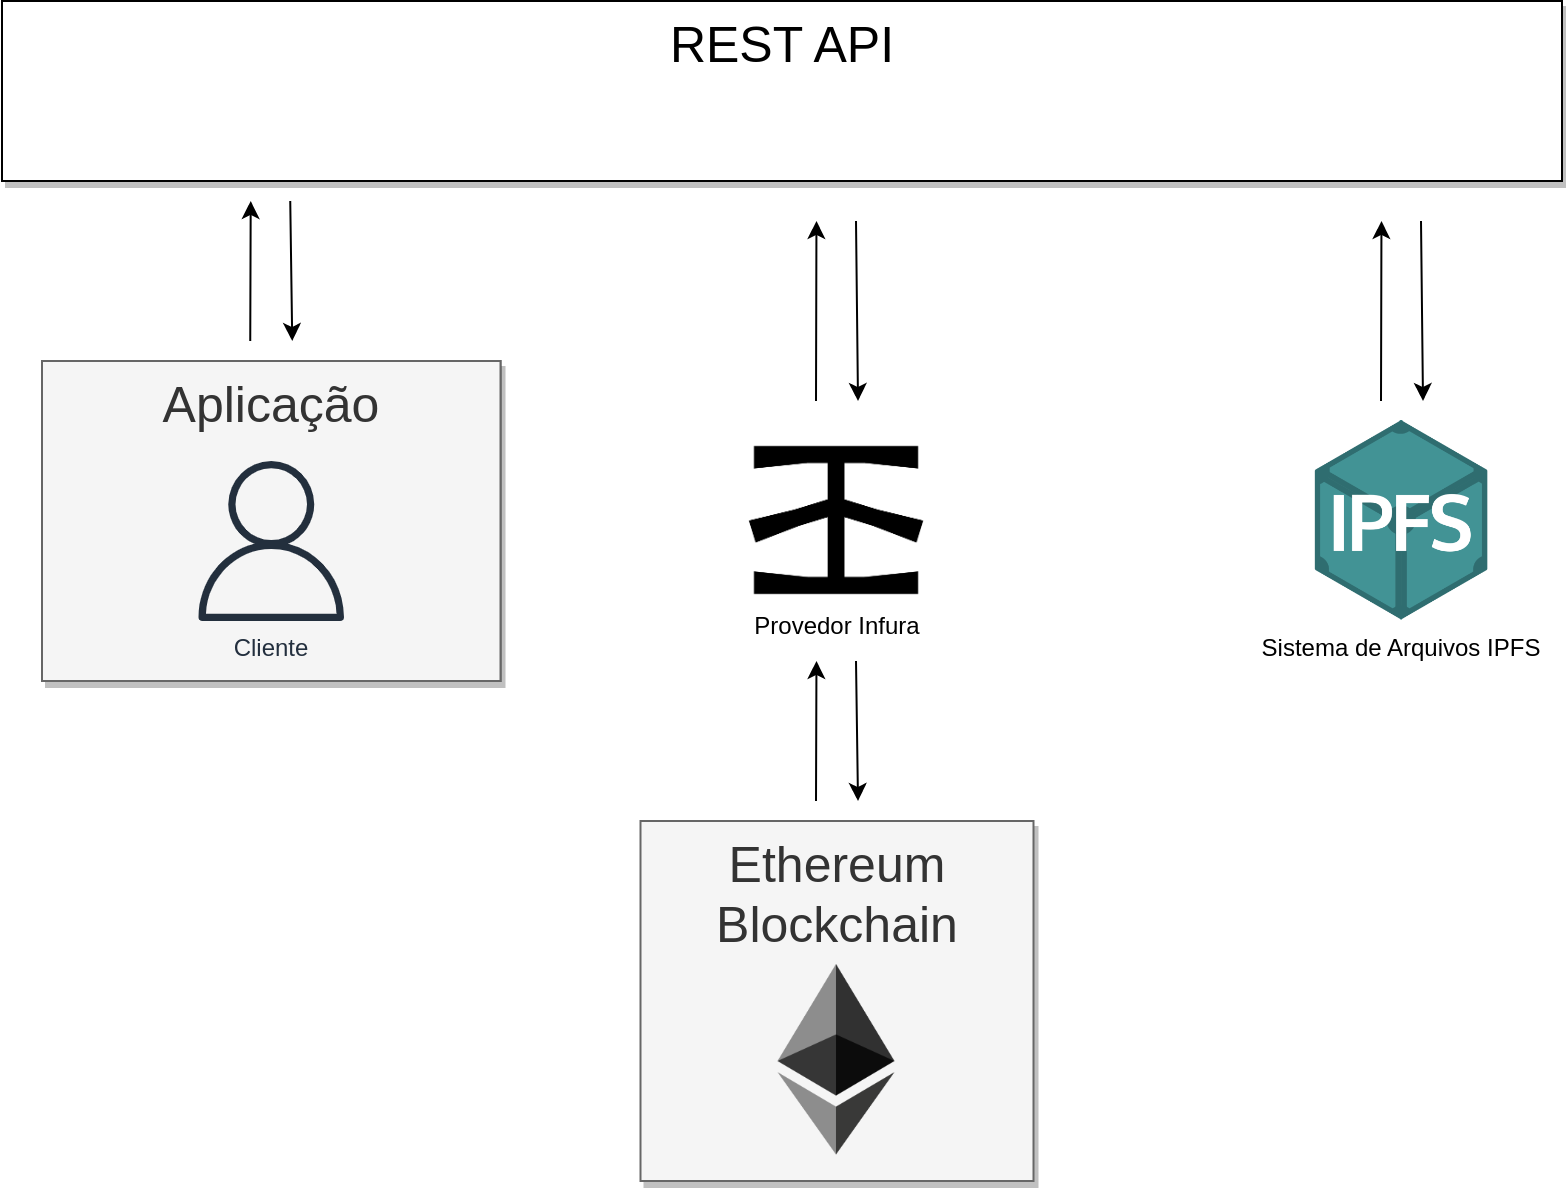

The diagram above was exported from draw.io. Its source (the exported page's mxGraphModel, read from the mxfile embedded in the PNG):
<mxGraphModel dx="1335" dy="752" grid="1" gridSize="10" guides="1" tooltips="1" connect="1" arrows="1" fold="1" page="1" pageScale="1.5" pageWidth="1169" pageHeight="826" background="none" math="0" shadow="0">
  <root>
    <mxCell id="0" style=";html=1;" />
    <mxCell id="1" style=";html=1;" parent="0" />
    <mxCell id="SbLbJCyl6WDm1F8YjLy_-27" value="" style="group;glass=0;" parent="1" connectable="0" vertex="1">
      <mxGeometry x="122.5" y="100" width="780" height="590" as="geometry" />
    </mxCell>
    <mxCell id="6a7d8f32e03d9370-61" value="&lt;font style=&quot;font-size: 25px;&quot;&gt;REST API&lt;/font&gt;" style="whiteSpace=wrap;html=1;fontSize=14;verticalAlign=top;shadow=1;" parent="SbLbJCyl6WDm1F8YjLy_-27" vertex="1">
      <mxGeometry width="780" height="90" as="geometry" />
    </mxCell>
    <mxCell id="LabC_B-K5H_MeOdnE49o-11" value="" style="group" parent="SbLbJCyl6WDm1F8YjLy_-27" connectable="0" vertex="1">
      <mxGeometry x="337" y="186" width="161" height="148" as="geometry" />
    </mxCell>
    <mxCell id="zWDNRTXzX2yEiWS8zjo1-10" value="" style="shape=image;verticalLabelPosition=bottom;labelBackgroundColor=default;verticalAlign=top;aspect=fixed;imageAspect=0;image=https://s3.amazonaws.com/infura-blog-content/2020/01/infura_logo_black.png;" parent="LabC_B-K5H_MeOdnE49o-11" vertex="1">
      <mxGeometry width="161" height="148" as="geometry" />
    </mxCell>
    <mxCell id="LabC_B-K5H_MeOdnE49o-4" value="Provedor Infura" style="text;html=1;align=center;verticalAlign=middle;resizable=0;points=[];autosize=1;strokeColor=none;fillColor=none;" parent="LabC_B-K5H_MeOdnE49o-11" vertex="1">
      <mxGeometry x="25.5" y="111.5" width="110" height="30" as="geometry" />
    </mxCell>
    <mxCell id="LabC_B-K5H_MeOdnE49o-17" value="Sistema de Arquivos IPFS" style="shape=image;verticalLabelPosition=bottom;labelBackgroundColor=none;verticalAlign=top;aspect=fixed;imageAspect=0;image=https://upload.wikimedia.org/wikipedia/commons/thumb/1/18/Ipfs-logo-1024-ice-text.png/768px-Ipfs-logo-1024-ice-text.png;perimeterSpacing=5;" parent="SbLbJCyl6WDm1F8YjLy_-27" vertex="1">
      <mxGeometry x="650" y="210" width="100" height="100" as="geometry" />
    </mxCell>
    <mxCell id="SbLbJCyl6WDm1F8YjLy_-3" value="" style="group;shadow=0;fillColor=#f5f5f5;fontColor=#333333;strokeColor=#666666;" parent="SbLbJCyl6WDm1F8YjLy_-27" connectable="0" vertex="1">
      <mxGeometry x="20" y="180" width="229.25" height="160" as="geometry" />
    </mxCell>
    <mxCell id="6a7d8f32e03d9370-59" value="&lt;font style=&quot;font-size: 25px;&quot;&gt;Aplicação&lt;/font&gt;" style="whiteSpace=wrap;html=1;fontSize=14;verticalAlign=top;shadow=1;fillColor=#f5f5f5;fontColor=#333333;strokeColor=#666666;" parent="SbLbJCyl6WDm1F8YjLy_-3" vertex="1">
      <mxGeometry width="229.25" height="160" as="geometry" />
    </mxCell>
    <mxCell id="zWDNRTXzX2yEiWS8zjo1-9" value="Cliente" style="sketch=0;outlineConnect=0;fontColor=#232F3E;gradientColor=none;fillColor=#232F3D;strokeColor=none;dashed=0;verticalLabelPosition=bottom;verticalAlign=top;align=center;html=1;fontSize=12;fontStyle=0;aspect=fixed;pointerEvents=1;shape=mxgraph.aws4.user;" parent="SbLbJCyl6WDm1F8YjLy_-3" vertex="1">
      <mxGeometry x="74.625" y="50" width="80" height="80" as="geometry" />
    </mxCell>
    <mxCell id="SbLbJCyl6WDm1F8YjLy_-18" value="" style="group;shadow=0;" parent="SbLbJCyl6WDm1F8YjLy_-27" connectable="0" vertex="1">
      <mxGeometry x="689.5" y="109.99999999999989" width="21" height="90.00000000000011" as="geometry" />
    </mxCell>
    <mxCell id="SbLbJCyl6WDm1F8YjLy_-10" value="" style="endArrow=classic;html=1;rounded=0;entryX=0.144;entryY=1.018;entryDx=0;entryDy=0;entryPerimeter=0;" parent="SbLbJCyl6WDm1F8YjLy_-18" edge="1">
      <mxGeometry width="50" height="50" relative="1" as="geometry">
        <mxPoint y="90.00000000000011" as="sourcePoint" />
        <mxPoint x="0.2300000000000182" as="targetPoint" />
      </mxGeometry>
    </mxCell>
    <mxCell id="SbLbJCyl6WDm1F8YjLy_-11" value="" style="endArrow=classic;html=1;rounded=0;sourcePerimeterSpacing=0;shadow=0;" parent="SbLbJCyl6WDm1F8YjLy_-18" edge="1">
      <mxGeometry x="0.3984" y="23" width="50" height="50" relative="1" as="geometry">
        <mxPoint x="20" y="1.1368683772161603e-13" as="sourcePoint" />
        <mxPoint x="21" y="90.00000000000011" as="targetPoint" />
        <mxPoint as="offset" />
      </mxGeometry>
    </mxCell>
    <mxCell id="SbLbJCyl6WDm1F8YjLy_-19" value="" style="group" parent="SbLbJCyl6WDm1F8YjLy_-27" connectable="0" vertex="1">
      <mxGeometry x="407" y="109.99999999999989" width="21" height="90.00000000000011" as="geometry" />
    </mxCell>
    <mxCell id="SbLbJCyl6WDm1F8YjLy_-8" value="" style="endArrow=classic;html=1;rounded=0;entryX=0.144;entryY=1.018;entryDx=0;entryDy=0;entryPerimeter=0;" parent="SbLbJCyl6WDm1F8YjLy_-19" edge="1">
      <mxGeometry width="50" height="50" relative="1" as="geometry">
        <mxPoint y="90.00000000000011" as="sourcePoint" />
        <mxPoint x="0.2300000000000182" as="targetPoint" />
      </mxGeometry>
    </mxCell>
    <mxCell id="SbLbJCyl6WDm1F8YjLy_-9" value="" style="endArrow=classic;html=1;rounded=0;sourcePerimeterSpacing=0;shadow=0;" parent="SbLbJCyl6WDm1F8YjLy_-19" edge="1">
      <mxGeometry x="0.3984" y="23" width="50" height="50" relative="1" as="geometry">
        <mxPoint x="20" y="1.1368683772161603e-13" as="sourcePoint" />
        <mxPoint x="21" y="90.00000000000011" as="targetPoint" />
        <mxPoint as="offset" />
      </mxGeometry>
    </mxCell>
    <mxCell id="SbLbJCyl6WDm1F8YjLy_-20" value="" style="group" parent="SbLbJCyl6WDm1F8YjLy_-27" connectable="0" vertex="1">
      <mxGeometry x="124.12000000000012" y="100" width="21" height="70" as="geometry" />
    </mxCell>
    <mxCell id="SbLbJCyl6WDm1F8YjLy_-12" value="" style="endArrow=classic;html=1;rounded=0;entryX=0.144;entryY=1.018;entryDx=0;entryDy=0;entryPerimeter=0;" parent="SbLbJCyl6WDm1F8YjLy_-20" edge="1">
      <mxGeometry width="50" height="50" relative="1" as="geometry">
        <mxPoint y="70" as="sourcePoint" />
        <mxPoint x="0.2300000000000182" as="targetPoint" />
      </mxGeometry>
    </mxCell>
    <mxCell id="SbLbJCyl6WDm1F8YjLy_-13" value="" style="endArrow=classic;html=1;rounded=0;sourcePerimeterSpacing=0;shadow=0;" parent="SbLbJCyl6WDm1F8YjLy_-20" edge="1">
      <mxGeometry x="0.3984" y="23" width="50" height="50" relative="1" as="geometry">
        <mxPoint x="20" as="sourcePoint" />
        <mxPoint x="21" y="70" as="targetPoint" />
        <mxPoint as="offset" />
      </mxGeometry>
    </mxCell>
    <mxCell id="SbLbJCyl6WDm1F8YjLy_-22" value="" style="group" parent="SbLbJCyl6WDm1F8YjLy_-27" connectable="0" vertex="1">
      <mxGeometry x="319.25" y="410" width="196.5" height="180" as="geometry" />
    </mxCell>
    <mxCell id="LabC_B-K5H_MeOdnE49o-6" value="&lt;font style=&quot;font-size: 25px;&quot;&gt;Ethereum Blockchain&lt;/font&gt;" style="whiteSpace=wrap;html=1;fontSize=14;verticalAlign=top;fillColor=#f5f5f5;fontColor=#333333;strokeColor=#666666;shadow=1;" parent="SbLbJCyl6WDm1F8YjLy_-22" vertex="1">
      <mxGeometry width="196.5" height="180" as="geometry" />
    </mxCell>
    <mxCell id="LabC_B-K5H_MeOdnE49o-10" value="" style="shape=image;verticalLabelPosition=bottom;labelBackgroundColor=none;verticalAlign=top;aspect=fixed;imageAspect=0;image=https://upload.wikimedia.org/wikipedia/commons/thumb/0/05/Ethereum_logo_2014.svg/1257px-Ethereum_logo_2014.svg.png;perimeterSpacing=6;" parent="SbLbJCyl6WDm1F8YjLy_-22" vertex="1">
      <mxGeometry x="69.02999999999997" y="72" width="58.44" height="95.26" as="geometry" />
    </mxCell>
    <mxCell id="SbLbJCyl6WDm1F8YjLy_-23" value="" style="group" parent="SbLbJCyl6WDm1F8YjLy_-27" connectable="0" vertex="1">
      <mxGeometry x="407" y="330" width="21.000000000000455" height="70" as="geometry" />
    </mxCell>
    <mxCell id="SbLbJCyl6WDm1F8YjLy_-16" value="" style="endArrow=classic;html=1;rounded=0;entryX=0.144;entryY=1.018;entryDx=0;entryDy=0;entryPerimeter=0;" parent="SbLbJCyl6WDm1F8YjLy_-23" edge="1">
      <mxGeometry width="50" height="50" relative="1" as="geometry">
        <mxPoint y="70" as="sourcePoint" />
        <mxPoint x="0.2300000000000182" as="targetPoint" />
      </mxGeometry>
    </mxCell>
    <mxCell id="SbLbJCyl6WDm1F8YjLy_-17" value="" style="endArrow=classic;html=1;rounded=0;sourcePerimeterSpacing=0;shadow=0;" parent="SbLbJCyl6WDm1F8YjLy_-23" edge="1">
      <mxGeometry x="0.3984" y="23" width="50" height="50" relative="1" as="geometry">
        <mxPoint x="20" as="sourcePoint" />
        <mxPoint x="21.000000000000455" y="70" as="targetPoint" />
        <mxPoint as="offset" />
      </mxGeometry>
    </mxCell>
  </root>
</mxGraphModel>